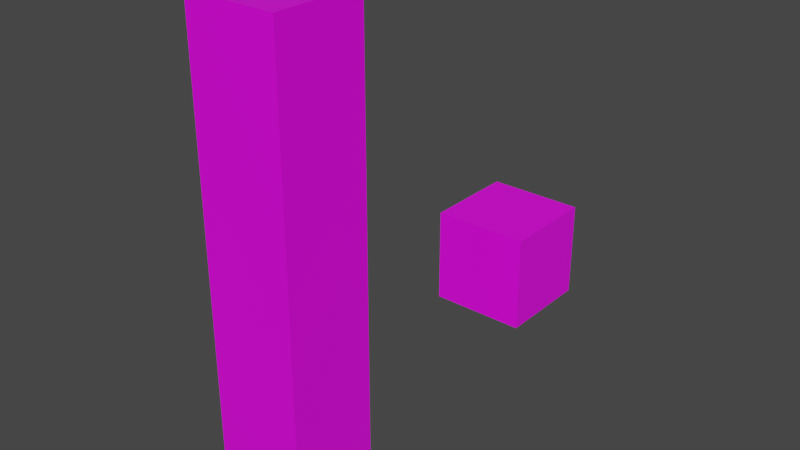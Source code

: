 # Source: box.blend  (saved by Blender 3.1.7; exported with 4.5.12 LTS)
import bpy
from mathutils import Matrix  # noqa: F401  (used for matrix-valued properties, if any)

bpy.ops.wm.read_factory_settings(use_empty=True)
scene = bpy.context.scene
scene.name = 'Scene'

# ---- collections
col_collection = bpy.data.collections.new('Collection'); scene.collection.children.link(col_collection)

# ---- images (referenced by path relative to the original .blend; pixels are not part of the script)
import os
ASSET_DIR = os.environ.get("B2B_ASSET_DIR", "")  # directory of the original .blend (textures are referenced by path, not embedded)
HERE = os.path.dirname(os.path.abspath(__file__))  # packed textures are extracted next to this script under _unpacked/

def load_image(name, relpath, width, height, colorspace="sRGB"):
    """Load a texture the original file referenced (path relative to the .blend, or extracted next to this script)."""
    p = next((c for c in (os.path.join(HERE, relpath), os.path.join(ASSET_DIR, relpath)) if relpath and os.path.exists(c)), "")
    if p:
        img = bpy.data.images.load(p, check_existing=True)
        img.name = name
    else:  # same state as the original file: an image datablock whose file is absent (Cycles renders it pink)
        img = bpy.data.images.new(name, width, height)
        img.source = "FILE"
        img.filepath = "//" + (relpath or name)
    img.colorspace_settings.name = colorspace
    return img
img_wall_jpg = load_image('wall.jpg', 'wall.jpg', 1024, 1024, 'sRGB')
img_container_jpg = load_image('container.jpg', 'container.jpg', 1024, 1024, 'sRGB')

# ---- materials (node trees are filled in below, after node groups)
mat_material = bpy.data.materials.new('Material')
mat_material.alpha_threshold = 0.0
mat_material.use_transparent_shadow = False
mat_material.line_color = (0.0, 0.0, 0.0, 1.0)
mat_material_001 = bpy.data.materials.new('Material.001')
mat_material_001.use_transparent_shadow = False

# ---- material node trees
mat_material.use_nodes = True; mat_material.node_tree.nodes.clear()
_N = mat_material.node_tree.nodes; _L = mat_material.node_tree.links
n0 = _N.new('ShaderNodeOutputMaterial'); n0.name = 'Material Output'; n0.location = (300, 300)
n1 = _N.new('ShaderNodeBsdfPrincipled'); n1.name = 'Principled BSDF'; n1.location = (10, 300)
n1.distribution = 'GGX'
n1.subsurface_method = 'RANDOM_WALK_SKIN'
n1.inputs[2].default_value = 0.4
n1.inputs[3].default_value = 1.45
n1.inputs[27].default_value = (0.0, 0.0, 0.0, 1.0)
n1.inputs[28].default_value = 1.0
n2 = _N.new('ShaderNodeTexImage'); n2.name = 'Image Texture'; n2.location = (-280, 280)
n2.image = img_wall_jpg
n3 = _N.new('ShaderNodeTexImage'); n3.name = 'Image Texture.001'; n3.location = (-280, 220)
n3.image = img_wall_jpg
_L.new(n1.outputs[0], n0.inputs[0])
_L.new(n2.outputs[0], n1.inputs[0])
n0.is_active_output = True
mat_material_001.use_nodes = True; mat_material_001.node_tree.nodes.clear()
_N = mat_material_001.node_tree.nodes; _L = mat_material_001.node_tree.links
n0 = _N.new('ShaderNodeBsdfPrincipled'); n0.name = 'Principled BSDF'; n0.location = (10, 300)
n0.distribution = 'GGX'
n0.subsurface_method = 'RANDOM_WALK_SKIN'
n0.inputs[3].default_value = 1.45
n0.inputs[27].default_value = (0.0, 0.0, 0.0, 1.0)
n0.inputs[28].default_value = 1.0
n1 = _N.new('ShaderNodeOutputMaterial'); n1.name = 'Material Output'; n1.location = (300, 300)
n2 = _N.new('ShaderNodeTexImage'); n2.name = 'Image Texture'; n2.location = (-280, 280)
n2.image = img_container_jpg
n3 = _N.new('ShaderNodeTexImage'); n3.name = 'Image Texture.001'; n3.location = (-280, 220)
n3.image = img_container_jpg
_L.new(n0.outputs[0], n1.inputs[0])
_L.new(n2.outputs[0], n0.inputs[0])
n1.is_active_output = True

# ---- world
world_world = bpy.data.worlds.new('World'); scene.world = world_world
world_world.use_nodes = True; world_world.node_tree.nodes.clear()
_N = world_world.node_tree.nodes; _L = world_world.node_tree.links
n0 = _N.new('ShaderNodeOutputWorld'); n0.name = 'World Output'; n0.location = (300, 300)
n1 = _N.new('ShaderNodeBackground'); n1.name = 'Background'; n1.location = (10, 300)
n1.inputs[0].default_value = (0.05088, 0.05088, 0.05088, 1.0)
_L.new(n1.outputs[0], n0.inputs[0])
n0.is_active_output = True
world_world.color = (0.05088, 0.05088, 0.05088)
world_world.use_sun_shadow = False
world_world.sun_shadow_jitter_overblur = 0.0

# ---- meshes
me_cube = bpy.data.meshes.new('Cube')
me_cube.from_pydata([(1.0, 1.0, 1.0), (1.0, 1.0, -1.0), (1.0, -1.0, 1.0), (1.0, -1.0, -1.0), (-1.0, 1.0, 1.0), (-1.0, 1.0, -1.0), (-1.0, -1.0, 1.0), (-1.0, -1.0, -1.0), (1.0, -1.0, 2.987), (-1.0, -1.0, 2.987), (1.0, 1.0, 2.987), (-1.0, 1.0, 2.987), (1.0, -1.0, 4.994), (-1.0, -1.0, 4.994), (1.0, 1.0, 4.994), (-1.0, 1.0, 4.994), (1.0, -1.0, 6.992), (-1.0, -1.0, 6.992), (1.0, 1.0, 6.992), (-1.0, 1.0, 6.992), (1.0, -1.0, 8.994), (-1.0, -1.0, 8.994), (1.0, 1.0, 8.994), (-1.0, 1.0, 8.994)], [], [(0, 4, 11, 10), (3, 2, 6, 7), (7, 6, 4, 5), (5, 1, 3, 7), (1, 0, 2, 3), (5, 4, 0, 1), (9, 8, 12, 13), (6, 2, 8, 9), (4, 6, 9, 11), (2, 0, 10, 8), (14, 15, 19, 18), (10, 11, 15, 14), (8, 10, 14, 12), (11, 9, 13, 15), (19, 17, 21, 23), (12, 14, 18, 16), (15, 13, 17, 19), (13, 12, 16, 17), (22, 23, 21, 20), (17, 16, 20, 21), (18, 19, 23, 22), (16, 18, 22, 20)])
_uv = me_cube.uv_layers.new(name='UVMap')
_uv.uv.foreach_set('vector', [0.625, 0.5, 0.625, 0.25, 0.625, 0.25, 0.625, 0.5, 0.375, 0.75, 0.625, 0.75, 0.625, 1.0, 0.375, 1.0, 0.375, 0.0, 0.625, 0.0, 0.625, 0.25, 0.375, 0.25, 0.125, 0.5, 0.375, 0.5, 0.375, 0.75, 0.125, 0.75, 0.375, 0.5, 0.625, 0.5, 0.625, 0.75, 0.375, 0.75, 0.375, 0.25, 0.625, 0.25, 0.625, 0.5, 0.375, 0.5, 0.625, 1.0, 0.625, 0.75, 0.625, 0.75, 0.625, 1.0, 0.625, 1.0, 0.625, 0.75, 0.625, 0.75, 0.625, 1.0, 0.625, 0.25, 0.625, 0.0, 0.625, 0.0, 0.625, 0.25, 0.625, 0.75, 0.625, 0.5, 0.625, 0.5, 0.625, 0.75, 0.625, 0.5, 0.625, 0.25, 0.625, 0.25, 0.625, 0.5, 0.625, 0.5, 0.625, 0.25, 0.625, 0.25, 0.625, 0.5, 0.625, 0.75, 0.625, 0.5, 0.625, 0.5, 0.625, 0.75, 0.625, 0.25, 0.625, 0.0, 0.625, 0.0, 0.625, 0.25, 0.625, 0.25, 0.625, 0.0, 0.625, 0.0, 0.625, 0.25, 0.625, 0.75, 0.625, 0.5, 0.625, 0.5, 0.625, 0.75, 0.625, 0.25, 0.625, 0.0, 0.625, 0.0, 0.625, 0.25, 0.625, 1.0, 0.625, 0.75, 0.625, 0.75, 0.625, 1.0, 0.625, 0.5, 0.875, 0.5, 0.875, 0.75, 0.625, 0.75, 0.625, 1.0, 0.625, 0.75, 0.625, 0.75, 0.625, 1.0, 0.625, 0.5, 0.625, 0.25, 0.625, 0.25, 0.625, 0.5, 0.625, 0.75, 0.625, 0.5, 0.625, 0.5, 0.625, 0.75])
me_cube.materials.append(mat_material)
me_cube.use_remesh_preserve_volume = False
me_cube.use_remesh_preserve_attributes = False
me_cube.use_mirror_vertex_groups = False
me_cube.update()
me_cube_001 = bpy.data.meshes.new('Cube.001')
me_cube_001.from_pydata([(-1.0, -1.0, -1.0), (-1.0, -1.0, 1.0), (-1.0, 1.0, -1.0), (-1.0, 1.0, 1.0), (1.0, -1.0, -1.0), (1.0, -1.0, 1.0), (1.0, 1.0, -1.0), (1.0, 1.0, 1.0)], [], [(0, 1, 3, 2), (2, 3, 7, 6), (6, 7, 5, 4), (4, 5, 1, 0), (2, 6, 4, 0), (7, 3, 1, 5)])
_uv = me_cube_001.uv_layers.new(name='UVMap')
_uv.uv.foreach_set('vector', [0.375, 0.0, 0.625, 0.0, 0.625, 0.25, 0.375, 0.25, 0.375, 0.25, 0.625, 0.25, 0.625, 0.5, 0.375, 0.5, 0.375, 0.5, 0.625, 0.5, 0.625, 0.75, 0.375, 0.75, 0.375, 0.75, 0.625, 0.75, 0.625, 1.0, 0.375, 1.0, 0.125, 0.5, 0.375, 0.5, 0.375, 0.75, 0.125, 0.75, 0.625, 0.5, 0.875, 0.5, 0.875, 0.75, 0.625, 0.75])
me_cube_001.materials.append(mat_material_001)
me_cube_001.use_remesh_fix_poles = True
me_cube_001.use_remesh_preserve_attributes = False
me_cube_001.update()
arm_armature = bpy.data.armatures.new('Armature')  # bones are not reproduced

# ---- objects
ob_cube = bpy.data.objects.new('Cube', me_cube)
ob_armature = bpy.data.objects.new('Armature', arm_armature)
ob_cube_001 = bpy.data.objects.new('Cube.001', me_cube_001)

# ---- transforms, parenting, visibility, modifiers, constraints
ob_cube.parent = ob_armature
ob_cube.location = (0.0, 0.0, 0.0)
ob_cube.lock_rotations_4d = False
ob_cube.empty_display_type = 'ARROWS'
ob_cube.lineart.crease_threshold = 0.0
_vg = ob_cube.vertex_groups.new(name='Bone.001')
for _i, _w in zip([0, 1, 2, 3, 4, 5, 6, 7, 8, 9, 10, 11], [0.4966, 0.9175, 0.4963, 0.9102, 0.4963, 0.9102, 0.4966, 0.9175, 0.005678, 0.005709, 0.005709, 0.005678]): _vg.add([_i], _w, 'REPLACE')
_vg = ob_cube.vertex_groups.new(name='Bone.003')
for _i, _w in zip([0, 1, 2, 3, 4, 5, 6, 7, 8, 9, 10, 11, 12, 13, 14, 15], [0.4738, 0.07768, 0.4741, 0.08451, 0.4741, 0.08451, 0.4738, 0.07768, 0.4723, 0.4723, 0.4723, 0.4723, 0.002504, 0.002503, 0.002503, 0.002504]): _vg.add([_i], _w, 'REPLACE')
_vg = ob_cube.vertex_groups.new(name='Bone.005')
for _i, _w in zip([0, 2, 4, 6, 8, 9, 10, 11, 12, 13, 14, 15, 16, 17, 18, 19], [0.005905, 0.005943, 0.005943, 0.005905, 0.4721, 0.4721, 0.4721, 0.4721, 0.4734, 0.4734, 0.4734, 0.4734, 0.04635, 0.04646, 0.04646, 0.04635]): _vg.add([_i], _w, 'REPLACE')
_vg = ob_cube.vertex_groups.new(name='Bone.002')
for _i, _w in zip([12, 13, 14, 15, 16, 17, 18, 19], [0.4485, 0.4485, 0.4485, 0.4485, 0.04129, 0.04139, 0.04139, 0.04129]): _vg.add([_i], _w, 'REPLACE')
_vg = ob_cube.vertex_groups.new(name='Bone.004')
for _i, _w in zip([12, 13, 14, 15, 16, 17, 18, 19, 20, 21, 22, 23], [0.05033, 0.05032, 0.05032, 0.05033, 0.9033, 0.9032, 0.9032, 0.9033, 0.984, 0.9826, 0.9826, 0.984]): _vg.add([_i], _w, 'REPLACE')
_m = ob_cube.modifiers.new('Armature', 'ARMATURE')
_m.object = ob_armature
ob_armature.location = (0.0, 0.0, 0.0)
ob_cube_001.location = (1.1, 5.3, 2.4)

# ---- collection membership
col_collection.objects.link(ob_cube)
col_collection.objects.link(ob_armature)
col_collection.objects.link(ob_cube_001)

# ---- scene / render settings (as saved in the file)
scene.frame_start = 1; scene.frame_end = 148; scene.frame_set(148)
scene.render.engine = 'BLENDER_EEVEE_NEXT'
scene.cycles.use_denoising = False
scene.cycles.samples = 128
scene.cycles.sampling_pattern = 'TABULATED_SOBOL'
scene.cycles.use_adaptive_sampling = False
scene.cycles.use_light_tree = False
scene.view_settings.view_transform = 'Filmic'
bpy.context.view_layer.update()

# ---- added for rendering (the .blend has no active camera and no usable light): camera, sun
cam_auto = bpy.data.cameras.new('AutoCamera')
cam_auto.lens = 50.0
cam_auto.sensor_width = 36.0
cam_auto.clip_end = 1000.0
ob_auto_camera = bpy.data.objects.new('AutoCamera', cam_auto)
scene.collection.objects.link(ob_auto_camera)
ob_auto_camera.location = (12.6174, -12.0336, 13.6476)
ob_auto_camera.rotation_euler = (1.09748, -7.21219e-08, 0.694738)
scene.camera = ob_auto_camera
light_auto_sun = bpy.data.lights.new('AutoSun', 'SUN')
light_auto_sun.energy = 3.0
light_auto_sun.angle = 0.0523599
ob_auto_sun = bpy.data.objects.new('AutoSun', light_auto_sun)
scene.collection.objects.link(ob_auto_sun)
ob_auto_sun.rotation_euler = (0.872665, 0.174533, 0.523599)
bpy.context.view_layer.update()
